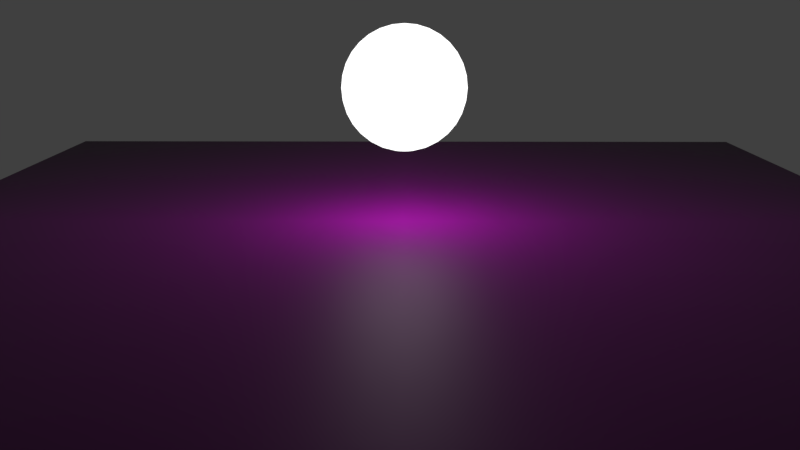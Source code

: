 # Source: ejercicio_2.blend  (saved by Blender 2.79.0; exported with 4.5.12 LTS)
import bpy
from mathutils import Matrix  # noqa: F401  (used for matrix-valued properties, if any)

bpy.ops.wm.read_factory_settings(use_empty=True)
scene = bpy.context.scene
scene.name = 'Scene'

# ---- collections
col_collection_1 = bpy.data.collections.new('Collection 1'); scene.collection.children.link(col_collection_1)

# ---- images (referenced by path relative to the original .blend; pixels are not part of the script)
import os
ASSET_DIR = os.environ.get("B2B_ASSET_DIR", "")  # directory of the original .blend (textures are referenced by path, not embedded)
HERE = os.path.dirname(os.path.abspath(__file__))  # packed textures are extracted next to this script under _unpacked/

def load_image(name, relpath, width, height, colorspace="sRGB"):
    """Load a texture the original file referenced (path relative to the .blend, or extracted next to this script)."""
    p = next((c for c in (os.path.join(HERE, relpath), os.path.join(ASSET_DIR, relpath)) if relpath and os.path.exists(c)), "")
    if p:
        img = bpy.data.images.load(p, check_existing=True)
        img.name = name
    else:  # same state as the original file: an image datablock whose file is absent (Cycles renders it pink)
        img = bpy.data.images.new(name, width, height)
        img.source = "FILE"
        img.filepath = "//" + (relpath or name)
    img.colorspace_settings.name = colorspace
    return img
img_bricks_color_jpg = load_image('Bricks_COLOR.jpg', 'Brick_textures/Bricks_COLOR.jpg', 1024, 1024, 'sRGB')
img_bricks_nor_jpg = load_image('Bricks_NOR.jpg', 'Brick_textures/Bricks_NOR.jpg', 1024, 1024, 'Non-Color')

# ---- materials (node trees are filled in below, after node groups)
mat_material_001 = bpy.data.materials.new('Material.001')
mat_material_001.alpha_threshold = 0.0
mat_material_001.roughness = 0.5
mat_bricks_color = bpy.data.materials.new('Bricks_COLOR')
mat_bricks_color.alpha_threshold = 0.0
mat_bricks_color.roughness = 0.5

# ---- material node trees
mat_material_001.use_nodes = True; mat_material_001.node_tree.nodes.clear()
_N = mat_material_001.node_tree.nodes; _L = mat_material_001.node_tree.links
n0 = _N.new('ShaderNodeOutputMaterial'); n0.name = 'Material Output'; n0.location = (460, 300)
n1 = _N.new('ShaderNodeEmission'); n1.name = 'Emission'; n1.location = (240, 291)
n1.inputs[1].default_value = 1.5
_L.new(n1.outputs[0], n0.inputs[0])
n0.is_active_output = True
mat_bricks_color.use_nodes = True; mat_bricks_color.node_tree.nodes.clear()
_N = mat_bricks_color.node_tree.nodes; _L = mat_bricks_color.node_tree.links
n0 = _N.new('ShaderNodeBsdfPrincipled'); n0.name = 'Principled BSDF'; n0.location = (-31, 258)
n0.width = 150
n0.subsurface_method = 'BURLEY'
n0.inputs[3].default_value = 1.45
n0.inputs[9].default_value = (1.0, 1.0, 1.0)
n1 = _N.new('ShaderNodeOutputMaterial'); n1.name = 'Material Output'; n1.location = (211, 249)
n2 = _N.new('ShaderNodeTexImage'); n2.name = 'Image Texture'; n2.location = (-254, 245)
n2.width = 140
n2.image = img_bricks_color_jpg
n2.extension = 'CLIP'
n3 = _N.new('ShaderNodeTexImage'); n3.name = 'Image Texture.001'; n3.location = (-459, -36)
n3.width = 140
n3.image = img_bricks_nor_jpg
n3.extension = 'CLIP'
n4 = _N.new('ShaderNodeBump'); n4.name = 'Bump'; n4.location = (-254, -93)
n4.inputs[1].default_value = 0.1
n4.inputs[2].default_value = 1.0
_L.new(n2.outputs[0], n0.inputs[0])
_L.new(n0.outputs[0], n1.inputs[0])
_L.new(n4.outputs[0], n0.inputs[5])
_L.new(n3.outputs[0], n4.inputs[3])
n1.is_active_output = True

# ---- world
world_world = bpy.data.worlds.new('World'); scene.world = world_world
world_world.color = (0.05088, 0.05088, 0.05088)
world_world.use_sun_shadow = False
world_world.sun_shadow_jitter_overblur = 0.0
world_world.cycles.sampling_method = 'MANUAL'

# ---- cameras
cam_camera_001 = bpy.data.cameras.new('Camera.001')
cam_camera_001.clip_end = 100.0
cam_camera_001.lens = 35.0
cam_camera_001.sensor_width = 32.0
cam_camera_001.sensor_height = 18.0
cam_camera_001.display_size = 2.0
cam_camera_001.dof.focus_distance = 0.0

# ---- meshes
me_icosphere = bpy.data.meshes.new('Icosphere')
me_icosphere.from_pydata([(0.3753, 0.9061, 0.1951), (0.3536, 0.8536, 0.3827), (0.3182, 0.7682, 0.5556), (0.2706, 0.6533, 0.7071), (0.2126, 0.5133, 0.8315), (0.1464, 0.3536, 0.9239), (0.07466, 0.1802, 0.9808), (0.03806, 0.1913, 0.9808), (0.07466, 0.3753, 0.9239), (0.1084, 0.5449, 0.8315), (0.138, 0.6935, 0.7071), (0.1622, 0.8155, 0.5556), (0.1802, 0.9061, 0.3827), (0.1913, 0.9619, 0.1951), (0.1951, 0.9808, -5.96e-07), (0.1913, 0.9619, -0.1951), (0.1802, 0.9061, -0.3827), (0.1622, 0.8155, -0.5556), (0.138, 0.6935, -0.7071), (0.1084, 0.5449, -0.8315), (0.07466, 0.3753, -0.9239), (0.03806, 0.1913, -0.9808), (4.768e-07, 0.1951, -0.9808), (4.768e-07, 0.3827, -0.9239), (4.768e-07, 0.5556, -0.8315), (4.768e-07, 0.7071, -0.7071), (4.768e-07, 0.8315, -0.5556), (4.768e-07, 0.9239, -0.3827), (4.768e-07, 1.0, -5.96e-07), (4.768e-07, 0.9808, 0.1951), (4.768e-07, 0.8315, 0.5556), (4.768e-07, 0.7071, 0.7071), (4.768e-07, 0.5556, 0.8315), (4.768e-07, 0.3827, 0.9239), (0.3827, 0.9239, -5.96e-07), (0.3753, 0.9061, -0.1951), (0.3536, 0.8536, -0.3827), (0.3182, 0.7682, -0.5556), (0.2706, 0.6533, -0.7071), (0.2126, 0.5133, -0.8315), (0.1464, 0.3536, -0.9239), (0.07466, 0.1802, -0.9808), (0.5449, 0.8155, 0.1951), (0.5133, 0.7682, 0.3827), (0.4619, 0.6913, 0.5556), (0.3928, 0.5879, 0.7071), (0.3087, 0.4619, 0.8315), (0.2126, 0.3182, 0.9239), (0.1084, 0.1622, 0.9808), (0.5556, 0.8315, -5.96e-07), (0.5449, 0.8155, -0.1951), (0.5133, 0.7682, -0.3827), (0.4619, 0.6913, -0.5556), (0.3928, 0.5879, -0.7071), (0.3087, 0.4619, -0.8315), (0.2126, 0.3182, -0.9239), (0.1084, 0.1622, -0.9808), (0.6935, 0.6935, 0.1951), (0.6533, 0.6533, 0.3827), (0.5879, 0.5879, 0.5556), (0.5, 0.5, 0.7071), (0.3928, 0.3928, 0.8315), (0.2706, 0.2706, 0.9239), (0.138, 0.1379, 0.9808), (0.7071, 0.7071, -5.96e-07), (0.6935, 0.6935, -0.1951), (0.6533, 0.6533, -0.3827), (0.5879, 0.5879, -0.5556), (0.5, 0.5, -0.7071), (0.3928, 0.3928, -0.8315), (0.2706, 0.2706, -0.9239), (0.138, 0.1379, -0.9808), (0.8155, 0.5449, 0.1951), (0.7682, 0.5133, 0.3827), (0.6913, 0.4619, 0.5556), (0.5879, 0.3928, 0.7071), (0.4619, 0.3087, 0.8315), (0.3182, 0.2126, 0.9239), (0.1622, 0.1084, 0.9808), (0.8315, 0.5556, -5.96e-07), (0.8155, 0.5449, -0.1951), (0.7682, 0.5133, -0.3827), (0.6913, 0.4619, -0.5556), (0.5879, 0.3928, -0.7071), (0.4619, 0.3087, -0.8315), (0.3182, 0.2126, -0.9239), (0.1622, 0.1084, -0.9808), (0.9061, 0.3753, 0.1951), (0.8536, 0.3536, 0.3827), (0.7682, 0.3182, 0.5556), (0.6533, 0.2706, 0.7071), (0.5133, 0.2126, 0.8315), (0.3536, 0.1464, 0.9239), (0.1802, 0.07466, 0.9808), (0.9239, 0.3827, -5.96e-07), (0.9061, 0.3753, -0.1951), (0.8536, 0.3536, -0.3827), (0.7682, 0.3182, -0.5556), (0.6533, 0.2706, -0.7071), (0.5133, 0.2126, -0.8315), (0.3536, 0.1464, -0.9239), (0.1802, 0.07466, -0.9808), (0.9619, 0.1913, 0.1951), (0.9061, 0.1802, 0.3827), (0.8155, 0.1622, 0.5556), (0.6935, 0.1379, 0.7071), (0.5449, 0.1084, 0.8315), (0.3753, 0.07466, 0.9239), (0.1913, 0.03806, 0.9808), (0.9808, 0.1951, -5.96e-07), (0.9619, 0.1913, -0.1951), (0.9061, 0.1802, -0.3827), (0.8155, 0.1622, -0.5556), (0.6935, 0.1379, -0.7071), (0.5449, 0.1084, -0.8315), (0.3753, 0.07466, -0.9239), (0.1913, 0.03806, -0.9808), (0.9808, -1.836e-07, 0.1951), (0.9239, -6.438e-08, 0.3827), (0.8315, -1.24e-07, 0.5556), (0.7071, -1.091e-07, 0.7071), (0.5556, -1.016e-07, 0.8315), (0.3827, -1.091e-07, 0.9239), (0.1951, -1.165e-07, 0.9808), (1.0, -1.687e-07, -5.96e-07), (0.9808, -1.836e-07, -0.1951), (0.9239, -1.968e-08, -0.3827), (0.8315, -1.24e-07, -0.5556), (0.7071, -1.091e-07, -0.7071), (0.5556, -1.314e-07, -0.8315), (0.3827, -9.418e-08, -0.9239), (0.1951, -9.791e-08, -0.9808), (0.9619, -0.1913, 0.1951), (0.9061, -0.1802, 0.3827), (0.8155, -0.1622, 0.5556), (0.6935, -0.1379, 0.7071), (0.5449, -0.1084, 0.8315), (0.3753, -0.07466, 0.9239), (0.1913, -0.03806, 0.9808), (0.9808, -0.1951, -5.96e-07), (0.9619, -0.1913, -0.1951), (0.9061, -0.1802, -0.3827), (0.8155, -0.1622, -0.5556), (0.6935, -0.1379, -0.7071), (0.5449, -0.1084, -0.8315), (0.3753, -0.07466, -0.9239), (0.1913, -0.03806, -0.9808), (0.9061, -0.3753, 0.1951), (0.8536, -0.3536, 0.3827), (0.7682, -0.3182, 0.5556), (0.6533, -0.2706, 0.7071), (0.5133, -0.2126, 0.8315), (0.3536, -0.1464, 0.9239), (0.1802, -0.07466, 0.9808), (0.9239, -0.3827, -5.96e-07), (0.9061, -0.3753, -0.1951), (0.8536, -0.3536, -0.3827), (0.7682, -0.3182, -0.5556), (0.6533, -0.2706, -0.7071), (0.5133, -0.2126, -0.8315), (0.3536, -0.1464, -0.9239), (0.1802, -0.07466, -0.9808), (0.8155, -0.5449, 0.1951), (0.7682, -0.5133, 0.3827), (0.6913, -0.4619, 0.5556), (0.5879, -0.3928, 0.7071), (0.4619, -0.3087, 0.8315), (0.3182, -0.2126, 0.9239), (0.1622, -0.1084, 0.9808), (0.8315, -0.5556, -5.96e-07), (0.8155, -0.5449, -0.1951), (0.7682, -0.5133, -0.3827), (0.6913, -0.4619, -0.5556), (0.5879, -0.3928, -0.7071), (0.4619, -0.3087, -0.8315), (0.3182, -0.2126, -0.9239), (0.1622, -0.1084, -0.9808), (0.6935, -0.6935, 0.1951), (0.6533, -0.6533, 0.3827), (0.5879, -0.5879, 0.5556), (0.5, -0.5, 0.7071), (0.3928, -0.3928, 0.8315), (0.2706, -0.2706, 0.9239), (0.138, -0.1379, 0.9808), (0.7071, -0.7071, -5.96e-07), (0.6935, -0.6935, -0.1951), (0.6533, -0.6533, -0.3827), (0.5879, -0.5879, -0.5556), (0.5, -0.5, -0.7071), (0.3928, -0.3928, -0.8315), (0.2706, -0.2706, -0.9239), (0.138, -0.1379, -0.9808), (0.5449, -0.8155, 0.1951), (0.5133, -0.7682, 0.3827), (0.4619, -0.6913, 0.5556), (0.3928, -0.5879, 0.7071), (0.3087, -0.4619, 0.8315), (0.2126, -0.3182, 0.9239), (0.1084, -0.1622, 0.9808), (0.5556, -0.8315, -5.96e-07), (0.5449, -0.8155, -0.1951), (0.5133, -0.7682, -0.3827), (0.4619, -0.6913, -0.5556), (0.3928, -0.5879, -0.7071), (0.3087, -0.4619, -0.8315), (0.2126, -0.3182, -0.9239), (0.1084, -0.1622, -0.9808), (0.3753, -0.9061, 0.1951), (0.3536, -0.8536, 0.3827), (0.3182, -0.7682, 0.5556), (0.2706, -0.6533, 0.7071), (0.2126, -0.5133, 0.8315), (0.1464, -0.3536, 0.9239), (0.07466, -0.1802, 0.9808), (0.3827, -0.9239, -5.96e-07), (0.3753, -0.9061, -0.1951), (0.3536, -0.8536, -0.3827), (0.3182, -0.7682, -0.5556), (0.2706, -0.6533, -0.7071), (0.2126, -0.5133, -0.8315), (0.1464, -0.3536, -0.9239), (0.07466, -0.1802, -0.9808), (0.1913, -0.9619, 0.1951), (0.1802, -0.9061, 0.3827), (0.1622, -0.8155, 0.5556), (0.1379, -0.6935, 0.7071), (0.1084, -0.5449, 0.8315), (0.07466, -0.3753, 0.9239), (0.03806, -0.1913, 0.9808), (0.1951, -0.9808, -5.96e-07), (0.1913, -0.9619, -0.1951), (0.1802, -0.9061, -0.3827), (0.1622, -0.8155, -0.5556), (0.1379, -0.6935, -0.7071), (0.1084, -0.5449, -0.8315), (0.07466, -0.3753, -0.9239), (0.03806, -0.1913, -0.9808), (4.768e-07, -0.9808, 0.1951), (4.768e-07, -0.9239, 0.3827), (4.768e-07, -0.8315, 0.5556), (4.768e-07, -0.7071, 0.7071), (4.768e-07, -0.5556, 0.8315), (4.768e-07, -0.3827, 0.9239), (4.768e-07, -0.1951, 0.9808), (4.768e-07, -1.0, -5.96e-07), (4.768e-07, -0.9808, -0.1951), (4.768e-07, -0.9239, -0.3827), (4.768e-07, -0.8315, -0.5556), (4.768e-07, -0.7071, -0.7071), (4.768e-07, -0.5556, -0.8315), (4.768e-07, -0.3827, -0.9239), (4.768e-07, -0.1951, -0.9808), (-0.1913, -0.9619, 0.1951), (-0.1802, -0.9061, 0.3827), (-0.1622, -0.8155, 0.5556), (-0.1379, -0.6935, 0.7071), (-0.1084, -0.5449, 0.8315), (-0.07466, -0.3753, 0.9239), (-0.03806, -0.1913, 0.9808), (-0.1951, -0.9808, -5.96e-07), (-0.1913, -0.9619, -0.1951), (-0.1802, -0.9061, -0.3827), (-0.1622, -0.8155, -0.5556), (-0.1379, -0.6935, -0.7071), (-0.1084, -0.5449, -0.8315), (-0.07466, -0.3753, -0.9239), (-0.03806, -0.1913, -0.9808), (-0.3753, -0.9061, 0.1951), (-0.3536, -0.8536, 0.3827), (-0.3182, -0.7682, 0.5556), (-0.2706, -0.6533, 0.7071), (-0.2126, -0.5133, 0.8315), (-0.1464, -0.3536, 0.9239), (-0.07466, -0.1802, 0.9808), (-0.3827, -0.9239, -5.96e-07), (-0.3753, -0.9061, -0.1951), (-0.3536, -0.8536, -0.3827), (-0.3182, -0.7682, -0.5556), (-0.2706, -0.6533, -0.7071), (-0.2126, -0.5133, -0.8315), (-0.1464, -0.3536, -0.9239), (-0.07466, -0.1802, -0.9808), (-0.5449, -0.8155, 0.1951), (-0.5133, -0.7682, 0.3827), (-0.4619, -0.6913, 0.5556), (-0.3928, -0.5879, 0.7071), (-0.3087, -0.4619, 0.8315), (-0.2126, -0.3182, 0.9239), (-0.1084, -0.1622, 0.9808), (-0.5556, -0.8315, -5.96e-07), (-0.5449, -0.8155, -0.1951), (-0.5133, -0.7682, -0.3827), (-0.4619, -0.6913, -0.5556), (-0.3928, -0.5879, -0.7071), (-0.3087, -0.4619, -0.8315), (-0.2126, -0.3182, -0.9239), (-0.1084, -0.1622, -0.9808), (-0.6935, -0.6935, 0.1951), (-0.6533, -0.6533, 0.3827), (-0.5879, -0.5879, 0.5556), (-0.5, -0.5, 0.7071), (-0.3928, -0.3928, 0.8315), (-0.2706, -0.2706, 0.9239), (-0.1379, -0.1379, 0.9808), (-0.7071, -0.7071, -5.96e-07), (-0.6935, -0.6935, -0.1951), (-0.6533, -0.6533, -0.3827), (-0.5879, -0.5879, -0.5556), (-0.5, -0.5, -0.7071), (-0.3928, -0.3928, -0.8315), (-0.2706, -0.2706, -0.9239), (-0.1379, -0.1379, -0.9808), (4.768e-07, -1.157e-07, -1.0), (-0.8155, -0.5449, 0.1951), (-0.7682, -0.5133, 0.3827), (-0.6913, -0.4619, 0.5556), (-0.5879, -0.3928, 0.7071), (-0.4619, -0.3087, 0.8315), (-0.3182, -0.2126, 0.9239), (-0.1622, -0.1084, 0.9808), (-0.8315, -0.5556, -5.96e-07), (-0.8155, -0.5449, -0.1951), (-0.7682, -0.5133, -0.3827), (-0.6913, -0.4619, -0.5556), (-0.5879, -0.3928, -0.7071), (-0.4619, -0.3087, -0.8315), (-0.3182, -0.2126, -0.9239), (-0.1622, -0.1084, -0.9808), (-0.9061, -0.3753, 0.1951), (-0.8536, -0.3536, 0.3827), (-0.7682, -0.3182, 0.5556), (-0.6533, -0.2706, 0.7071), (-0.5133, -0.2126, 0.8315), (-0.3536, -0.1464, 0.9239), (-0.1802, -0.07466, 0.9808), (-0.9239, -0.3827, -5.96e-07), (-0.9061, -0.3753, -0.1951), (-0.8536, -0.3536, -0.3827), (-0.7682, -0.3182, -0.5556), (-0.6533, -0.2706, -0.7071), (-0.5133, -0.2126, -0.8315), (-0.3536, -0.1464, -0.9239), (-0.1802, -0.07466, -0.9808), (-0.9619, -0.1913, 0.1951), (-0.9061, -0.1802, 0.3827), (-0.8155, -0.1622, 0.5556), (-0.6935, -0.1379, 0.7071), (-0.5449, -0.1084, 0.8315), (-0.3753, -0.07466, 0.9239), (-0.1913, -0.03806, 0.9808), (0.0, -1.793e-07, 1.0), (-0.9808, -0.1951, -5.96e-07), (-0.9619, -0.1913, -0.1951), (-0.9061, -0.1802, -0.3827), (-0.8155, -0.1622, -0.5556), (-0.6935, -0.1379, -0.7071), (-0.5449, -0.1084, -0.8315), (-0.3753, -0.07466, -0.9239), (-0.1913, -0.03806, -0.9808), (-0.9808, 1.144e-07, 0.1951), (-0.9239, -1.091e-07, 0.3827), (-0.8315, 6.973e-08, 0.5556), (-0.7071, 2.503e-08, 0.7071), (-0.5556, -7.183e-08, 0.8315), (-0.3827, -7.183e-08, 0.9239), (-0.1951, -1.016e-07, 0.9808), (-1.0, 6.973e-08, -5.96e-07), (-0.9808, 1.144e-07, -0.1951), (-0.9239, -1.091e-07, -0.3827), (-0.8315, 6.973e-08, -0.5556), (-0.7071, 2.503e-08, -0.7071), (-0.5556, -4.948e-08, -0.8315), (-0.3827, -4.203e-08, -0.9239), (-0.1951, -1.054e-07, -0.9808), (-0.9619, 0.1913, 0.1951), (-0.9061, 0.1802, 0.3827), (-0.8155, 0.1622, 0.5556), (-0.6935, 0.1379, 0.7071), (-0.5449, 0.1084, 0.8315), (-0.3753, 0.07466, 0.9239), (-0.1913, 0.03806, 0.9808), (-0.9808, 0.1951, -5.96e-07), (-0.9619, 0.1913, -0.1951), (-0.9061, 0.1802, -0.3827), (-0.8155, 0.1622, -0.5556), (-0.6935, 0.1379, -0.7071), (-0.5449, 0.1084, -0.8315), (-0.3753, 0.07466, -0.9239), (-0.1913, 0.03806, -0.9808), (-0.9061, 0.3753, 0.1951), (-0.8536, 0.3536, 0.3827), (-0.7682, 0.3182, 0.5556), (-0.6533, 0.2706, 0.7071), (-0.5133, 0.2126, 0.8315), (-0.3536, 0.1464, 0.9239), (-0.1802, 0.07466, 0.9808), (-0.9239, 0.3827, -5.96e-07), (-0.9061, 0.3753, -0.1951), (-0.8536, 0.3536, -0.3827), (-0.7682, 0.3182, -0.5556), (-0.6533, 0.2706, -0.7071), (-0.5133, 0.2126, -0.8315), (-0.3536, 0.1464, -0.9239), (-0.1802, 0.07466, -0.9808), (-0.8155, 0.5449, 0.1951), (-0.7682, 0.5133, 0.3827), (-0.6913, 0.4619, 0.5556), (-0.5879, 0.3928, 0.7071), (-0.4619, 0.3087, 0.8315), (-0.3182, 0.2126, 0.9239), (-0.1622, 0.1084, 0.9808), (-0.8315, 0.5556, -5.96e-07), (-0.8155, 0.5449, -0.1951), (-0.7682, 0.5133, -0.3827), (-0.6913, 0.4619, -0.5556), (-0.5879, 0.3928, -0.7071), (-0.4619, 0.3087, -0.8315), (-0.3182, 0.2126, -0.9239), (-0.1622, 0.1084, -0.9808), (-0.6935, 0.6935, 0.1951), (-0.6533, 0.6533, 0.3827), (-0.5879, 0.5879, 0.5556), (-0.5, 0.5, 0.7071), (-0.3928, 0.3928, 0.8315), (-0.2706, 0.2706, 0.9239), (-0.1379, 0.1379, 0.9808), (-0.7071, 0.7071, -5.96e-07), (-0.6935, 0.6935, -0.1951), (-0.6533, 0.6533, -0.3827), (-0.5879, 0.5879, -0.5556), (-0.5, 0.5, -0.7071), (-0.3928, 0.3928, -0.8315), (-0.2706, 0.2706, -0.9239), (-0.1379, 0.1379, -0.9808), (-0.5449, 0.8155, 0.1951), (-0.5133, 0.7682, 0.3827), (-0.4619, 0.6913, 0.5556), (-0.3928, 0.5879, 0.7071), (-0.3087, 0.4619, 0.8315), (-0.2126, 0.3182, 0.9239), (-0.1084, 0.1622, 0.9808), (-0.5556, 0.8315, -5.96e-07), (-0.5449, 0.8155, -0.1951), (-0.5133, 0.7682, -0.3827), (-0.4619, 0.6913, -0.5556), (-0.3928, 0.5879, -0.7071), (-0.3087, 0.4619, -0.8315), (-0.2126, 0.3182, -0.9239), (-0.1084, 0.1622, -0.9808), (-0.3753, 0.9061, 0.1951), (-0.3536, 0.8536, 0.3827), (-0.3182, 0.7682, 0.5556), (-0.2706, 0.6533, 0.7071), (-0.2126, 0.5133, 0.8315), (-0.1464, 0.3536, 0.9239), (-0.07466, 0.1802, 0.9808), (-0.3827, 0.9239, -5.96e-07), (-0.3753, 0.9061, -0.1951), (-0.3536, 0.8536, -0.3827), (-0.3182, 0.7682, -0.5556), (-0.2706, 0.6533, -0.7071), (-0.2126, 0.5133, -0.8315), (-0.1464, 0.3536, -0.9239), (-0.07466, 0.1802, -0.9808), (-0.1913, 0.9619, 0.1951), (-0.1802, 0.9061, 0.3827), (-0.1622, 0.8155, 0.5556), (-0.1379, 0.6935, 0.7071), (-0.1084, 0.5449, 0.8315), (-0.07466, 0.3753, 0.9239), (-0.03806, 0.1913, 0.9808), (-0.1951, 0.9808, -5.96e-07), (-0.1913, 0.9619, -0.1951), (-0.1802, 0.9061, -0.3827), (-0.1622, 0.8155, -0.5556), (-0.1379, 0.6935, -0.7071), (-0.1084, 0.5449, -0.8315), (-0.07466, 0.3753, -0.9239), (-0.03806, 0.1913, -0.9808), (4.768e-07, 0.9239, 0.3827), (4.768e-07, 0.1951, 0.9808), (9.537e-07, 0.9808, -0.1951)], [], [(58, 59, 74, 73), (69, 68, 83, 84), (68, 67, 82, 83), (61, 62, 77, 76), (64, 57, 72, 79), (57, 58, 73, 72), (71, 70, 85, 86), (53, 52, 67, 68), (56, 55, 70, 71), (46, 47, 62, 61), (59, 60, 75, 74), (70, 69, 84, 85), (47, 48, 63, 62), (49, 42, 57, 64), (52, 51, 66, 67), (0, 1, 43, 42), (41, 40, 55, 56), (36, 35, 50, 51), (1, 2, 44, 43), (18, 17, 37, 38), (9, 8, 5, 4), (31, 32, 9, 10), (10, 9, 4, 3), (17, 16, 36, 37), (28, 29, 13, 14), (40, 39, 54, 55), (11, 10, 3, 2), (22, 23, 20, 21), (3, 4, 46, 45), (312, 21, 41), (33, 480, 7, 8), (2, 3, 45, 44), (16, 15, 35, 36), (23, 24, 19, 20), (20, 19, 39, 40), (13, 12, 1, 0), (29, 479, 12, 13), (7, 350, 6), (6, 350, 48), (26, 27, 16, 17), (4, 5, 47, 46), (39, 38, 53, 54), (32, 33, 8, 9), (35, 34, 49, 50), (37, 36, 51, 52), (27, 481, 15, 16), (34, 0, 42, 49), (54, 53, 68, 69), (30, 31, 10, 11), (8, 7, 6, 5), (5, 6, 48, 47), (479, 30, 11, 12), (44, 45, 60, 59), (312, 41, 56), (24, 25, 18, 19), (43, 44, 59, 58), (38, 37, 52, 53), (480, 350, 7), (60, 61, 76, 75), (42, 43, 58, 57), (14, 13, 0, 34), (312, 71, 86), (21, 20, 40, 41), (481, 28, 14, 15), (55, 54, 69, 70), (50, 49, 64, 65), (25, 26, 17, 18), (51, 50, 65, 66), (45, 46, 61, 60), (312, 22, 21), (312, 56, 71), (63, 350, 78), (12, 11, 2, 1), (65, 64, 79, 80), (48, 350, 63), (19, 18, 38, 39), (62, 63, 78, 77), (66, 65, 80, 81), (15, 14, 34, 35), (67, 66, 81, 82), (72, 73, 88, 87), (84, 83, 98, 99), (82, 81, 96, 97), (77, 78, 93, 92), (79, 72, 87, 94), (86, 85, 100, 101), (76, 77, 92, 91), (83, 82, 97, 98), (78, 350, 93), (75, 76, 91, 90), (85, 84, 99, 100), (80, 79, 94, 95), (74, 75, 90, 89), (81, 80, 95, 96), (73, 74, 89, 88), (312, 86, 101), (90, 91, 106, 105), (100, 99, 114, 115), (95, 94, 109, 110), (89, 90, 105, 104), (96, 95, 110, 111), (88, 89, 104, 103), (312, 101, 116), (87, 88, 103, 102), (99, 98, 113, 114), (97, 96, 111, 112), (92, 93, 108, 107), (94, 87, 102, 109), (101, 100, 115, 116), (91, 92, 107, 106), (98, 97, 112, 113), (93, 350, 108), (114, 113, 128, 129), (112, 111, 126, 127), (107, 108, 123, 122), (109, 102, 117, 124), (116, 115, 130, 131), (106, 107, 122, 121), (113, 112, 127, 128), (108, 350, 123), (105, 106, 121, 120), (115, 114, 129, 130), (110, 109, 124, 125), (104, 105, 120, 119), (111, 110, 125, 126), (103, 104, 119, 118), (312, 116, 131), (102, 103, 118, 117), (125, 124, 139, 140), (119, 120, 135, 134), (126, 125, 140, 141), (118, 119, 134, 133), (312, 131, 146), (117, 118, 133, 132), (129, 128, 143, 144), (127, 126, 141, 142), (122, 123, 138, 137), (124, 117, 132, 139), (131, 130, 145, 146), (121, 122, 137, 136), (128, 127, 142, 143), (123, 350, 138), (120, 121, 136, 135), (130, 129, 144, 145), (137, 138, 153, 152), (139, 132, 147, 154), (146, 145, 160, 161), (136, 137, 152, 151), (143, 142, 157, 158), (138, 350, 153), (135, 136, 151, 150), (145, 144, 159, 160), (140, 139, 154, 155), (134, 135, 150, 149), (141, 140, 155, 156), (133, 134, 149, 148), (312, 146, 161), (132, 133, 148, 147), (144, 143, 158, 159), (142, 141, 156, 157), (149, 150, 165, 164), (156, 155, 170, 171), (148, 149, 164, 163), (312, 161, 176), (147, 148, 163, 162), (159, 158, 173, 174), (157, 156, 171, 172), (152, 153, 168, 167), (154, 147, 162, 169), (161, 160, 175, 176), (151, 152, 167, 166), (158, 157, 172, 173), (153, 350, 168), (150, 151, 166, 165), (160, 159, 174, 175), (155, 154, 169, 170), (169, 162, 177, 184), (176, 175, 190, 191), (166, 167, 182, 181), (173, 172, 187, 188), (168, 350, 183), (165, 166, 181, 180), (175, 174, 189, 190), (170, 169, 184, 185), (164, 165, 180, 179), (171, 170, 185, 186), (163, 164, 179, 178), (312, 176, 191), (162, 163, 178, 177), (174, 173, 188, 189), (172, 171, 186, 187), (167, 168, 183, 182), (186, 185, 200, 201), (178, 179, 194, 193), (312, 191, 206), (177, 178, 193, 192), (189, 188, 203, 204), (187, 186, 201, 202), (182, 183, 198, 197), (184, 177, 192, 199), (191, 190, 205, 206), (181, 182, 197, 196), (188, 187, 202, 203), (183, 350, 198), (180, 181, 196, 195), (190, 189, 204, 205), (185, 184, 199, 200), (179, 180, 195, 194), (206, 205, 220, 221), (196, 197, 212, 211), (203, 202, 217, 218), (198, 350, 213), (195, 196, 211, 210), (205, 204, 219, 220), (200, 199, 214, 215), (194, 195, 210, 209), (201, 200, 215, 216), (193, 194, 209, 208), (312, 206, 221), (192, 193, 208, 207), (204, 203, 218, 219), (202, 201, 216, 217), (197, 198, 213, 212), (199, 192, 207, 214), (208, 209, 224, 223), (312, 221, 236), (207, 208, 223, 222), (219, 218, 233, 234), (217, 216, 231, 232), (212, 213, 228, 227), (214, 207, 222, 229), (221, 220, 235, 236), (211, 212, 227, 226), (218, 217, 232, 233), (213, 350, 228), (210, 211, 226, 225), (220, 219, 234, 235), (215, 214, 229, 230), (209, 210, 225, 224), (216, 215, 230, 231), (233, 232, 247, 248), (228, 350, 243), (225, 226, 241, 240), (235, 234, 249, 250), (230, 229, 244, 245), (224, 225, 240, 239), (231, 230, 245, 246), (223, 224, 239, 238), (312, 236, 251), (222, 223, 238, 237), (234, 233, 248, 249), (232, 231, 246, 247), (227, 228, 243, 242), (229, 222, 237, 244), (236, 235, 250, 251), (226, 227, 242, 241), (312, 251, 266), (237, 238, 253, 252), (249, 248, 263, 264), (247, 246, 261, 262), (242, 243, 258, 257), (244, 237, 252, 259), (251, 250, 265, 266), (241, 242, 257, 256), (248, 247, 262, 263), (243, 350, 258), (240, 241, 256, 255), (250, 249, 264, 265), (245, 244, 259, 260), (239, 240, 255, 254), (246, 245, 260, 261), (238, 239, 254, 253), (255, 256, 271, 270), (265, 264, 279, 280), (260, 259, 274, 275), (254, 255, 270, 269), (261, 260, 275, 276), (253, 254, 269, 268), (312, 266, 281), (252, 253, 268, 267), (264, 263, 278, 279), (262, 261, 276, 277), (257, 258, 273, 272), (259, 252, 267, 274), (266, 265, 280, 281), (256, 257, 272, 271), (263, 262, 277, 278), (258, 350, 273), (279, 278, 293, 294), (277, 276, 291, 292), (272, 273, 288, 287), (274, 267, 282, 289), (281, 280, 295, 296), (271, 272, 287, 286), (278, 277, 292, 293), (273, 350, 288), (270, 271, 286, 285), (280, 279, 294, 295), (275, 274, 289, 290), (269, 270, 285, 284), (276, 275, 290, 291), (268, 269, 284, 283), (312, 281, 296), (267, 268, 283, 282), (295, 294, 309, 310), (290, 289, 304, 305), (284, 285, 300, 299), (291, 290, 305, 306), (283, 284, 299, 298), (312, 296, 311), (282, 283, 298, 297), (294, 293, 308, 309), (292, 291, 306, 307), (287, 288, 303, 302), (289, 282, 297, 304), (296, 295, 310, 311), (286, 287, 302, 301), (293, 292, 307, 308), (288, 350, 303), (285, 286, 301, 300), (307, 306, 322, 323), (302, 303, 319, 318), (304, 297, 313, 320), (311, 310, 326, 327), (301, 302, 318, 317), (308, 307, 323, 324), (303, 350, 319), (300, 301, 317, 316), (310, 309, 325, 326), (305, 304, 320, 321), (299, 300, 316, 315), (306, 305, 321, 322), (298, 299, 315, 314), (312, 311, 327), (297, 298, 314, 313), (309, 308, 324, 325), (321, 320, 335, 336), (315, 316, 331, 330), (322, 321, 336, 337), (314, 315, 330, 329), (312, 327, 342), (313, 314, 329, 328), (325, 324, 339, 340), (323, 322, 337, 338), (318, 319, 334, 333), (320, 313, 328, 335), (327, 326, 341, 342), (317, 318, 333, 332), (324, 323, 338, 339), (319, 350, 334), (316, 317, 332, 331), (326, 325, 340, 341), (333, 334, 349, 348), (335, 328, 343, 351), (342, 341, 357, 358), (332, 333, 348, 347), (339, 338, 354, 355), (334, 350, 349), (331, 332, 347, 346), (341, 340, 356, 357), (336, 335, 351, 352), (330, 331, 346, 345), (337, 336, 352, 353), (329, 330, 345, 344), (312, 342, 358), (328, 329, 344, 343), (340, 339, 355, 356), (338, 337, 353, 354), (345, 346, 362, 361), (353, 352, 367, 368), (344, 345, 361, 360), (312, 358, 373), (343, 344, 360, 359), (356, 355, 370, 371), (354, 353, 368, 369), (348, 349, 365, 364), (351, 343, 359, 366), (358, 357, 372, 373), (347, 348, 364, 363), (355, 354, 369, 370), (349, 350, 365), (346, 347, 363, 362), (357, 356, 371, 372), (352, 351, 366, 367), (366, 359, 374, 381), (373, 372, 387, 388), (363, 364, 379, 378), (370, 369, 384, 385), (365, 350, 380), (362, 363, 378, 377), (372, 371, 386, 387), (367, 366, 381, 382), (361, 362, 377, 376), (368, 367, 382, 383), (360, 361, 376, 375), (312, 373, 388), (359, 360, 375, 374), (371, 370, 385, 386), (369, 368, 383, 384), (364, 365, 380, 379), (383, 382, 397, 398), (375, 376, 391, 390), (312, 388, 403), (374, 375, 390, 389), (386, 385, 400, 401), (384, 383, 398, 399), (379, 380, 395, 394), (381, 374, 389, 396), (388, 387, 402, 403), (378, 379, 394, 393), (385, 384, 399, 400), (380, 350, 395), (377, 378, 393, 392), (387, 386, 401, 402), (382, 381, 396, 397), (376, 377, 392, 391), (393, 394, 409, 408), (400, 399, 414, 415), (395, 350, 410), (392, 393, 408, 407), (402, 401, 416, 417), (397, 396, 411, 412), (391, 392, 407, 406), (398, 397, 412, 413), (390, 391, 406, 405), (312, 403, 418), (389, 390, 405, 404), (401, 400, 415, 416), (399, 398, 413, 414), (394, 395, 410, 409), (396, 389, 404, 411), (403, 402, 417, 418), (312, 418, 433), (404, 405, 420, 419), (416, 415, 430, 431), (414, 413, 428, 429), (409, 410, 425, 424), (411, 404, 419, 426), (418, 417, 432, 433), (408, 409, 424, 423), (415, 414, 429, 430), (410, 350, 425), (407, 408, 423, 422), (417, 416, 431, 432), (412, 411, 426, 427), (406, 407, 422, 421), (413, 412, 427, 428), (405, 406, 421, 420), (425, 350, 440), (422, 423, 438, 437), (432, 431, 446, 447), (427, 426, 441, 442), (421, 422, 437, 436), (428, 427, 442, 443), (420, 421, 436, 435), (312, 433, 448), (419, 420, 435, 434), (431, 430, 445, 446), (429, 428, 443, 444), (424, 425, 440, 439), (426, 419, 434, 441), (433, 432, 447, 448), (423, 424, 439, 438), (430, 429, 444, 445), (434, 435, 450, 449), (446, 445, 460, 461), (444, 443, 458, 459), (439, 440, 455, 454), (441, 434, 449, 456), (448, 447, 462, 463), (438, 439, 454, 453), (445, 444, 459, 460), (440, 350, 455), (437, 438, 453, 452), (447, 446, 461, 462), (442, 441, 456, 457), (436, 437, 452, 451), (443, 442, 457, 458), (435, 436, 451, 450), (312, 448, 463), (452, 453, 468, 467), (462, 461, 476, 477), (457, 456, 471, 472), (451, 452, 467, 466), (458, 457, 472, 473), (450, 451, 466, 465), (312, 463, 478), (449, 450, 465, 464), (461, 460, 475, 476), (459, 458, 473, 474), (454, 455, 470, 469), (456, 449, 464, 471), (463, 462, 477, 478), (453, 454, 469, 468), (460, 459, 474, 475), (455, 350, 470), (476, 475, 25, 24), (474, 473, 27, 26), (469, 470, 480, 33), (471, 464, 29, 28), (478, 477, 23, 22), (468, 469, 33, 32), (475, 474, 26, 25), (470, 350, 480), (467, 468, 32, 31), (477, 476, 24, 23), (472, 471, 28, 481), (466, 467, 31, 30), (473, 472, 481, 27), (465, 466, 30, 479), (312, 478, 22), (464, 465, 479, 29)])
me_icosphere.polygons.foreach_set('use_smooth', [True] * 512)
me_icosphere.materials.append(mat_material_001)
me_icosphere.use_remesh_preserve_volume = False
me_icosphere.use_remesh_preserve_attributes = False
me_icosphere.use_mirror_vertex_groups = False
me_icosphere.update()
me_bricks_color = bpy.data.meshes.new('Bricks_COLOR')
me_bricks_color.from_pydata([(-0.5, -0.5, 0.0), (0.5, -0.5, 0.0), (-0.5, 0.5, 0.0), (0.5, 0.5, 0.0)], [], [(0, 1, 3, 2)])
_uv = me_bricks_color.uv_layers.new(name='UVMap')
_uv.uv.foreach_set('vector', [0.0, 0.0, 1.0, 0.0, 1.0, 1.0, 0.0, 1.0])
me_bricks_color.materials.append(mat_bricks_color)
me_bricks_color.use_remesh_preserve_volume = False
me_bricks_color.use_remesh_preserve_attributes = False
me_bricks_color.use_mirror_vertex_groups = False
me_bricks_color.update()

# ---- objects
ob_camera = bpy.data.objects.new('Camera', cam_camera_001)
ob_icosphere = bpy.data.objects.new('Icosphere', me_icosphere)
ob_bricks_color = bpy.data.objects.new('Bricks_COLOR', me_bricks_color)

# ---- transforms, parenting, visibility, modifiers, constraints
ob_camera.location = (0.01732, -6.84, 1.757)
ob_camera.rotation_euler = (1.315, 2.008e-06, 0.007569)
ob_camera.scale = (1.0, 1.0, 1.0)
ob_camera.lineart.crease_threshold = 0.0
ob_icosphere.location = (-4.768e-07, -2.101e-07, 1.068)
ob_icosphere.scale = (0.491, 0.491, 0.491)
ob_icosphere.lineart.crease_threshold = 0.0
ob_bricks_color.location = (0.0, 0.0, 0.0)
ob_bricks_color.rotation_euler = (0.0, -0.0, 3.142)
ob_bricks_color.scale = (8.0, 8.0, 8.0)
ob_bricks_color.lineart.crease_threshold = 0.0

# ---- collection membership
col_collection_1.objects.link(ob_camera)
col_collection_1.objects.link(ob_icosphere)
col_collection_1.objects.link(ob_bricks_color)

# ---- scene / render settings (as saved in the file)
scene.camera = ob_camera
scene.frame_start = 1; scene.frame_end = 250; scene.frame_set(1)
scene.render.engine = 'CYCLES'
scene.render.resolution_percentage = 75
scene.render.dither_intensity = 0.0
scene.render.use_border = True
scene.cycles.use_denoising = False
scene.cycles.samples = 128
scene.cycles.sampling_pattern = 'TABULATED_SOBOL'
scene.cycles.use_adaptive_sampling = False
scene.cycles.use_light_tree = False
scene.cycles.blur_glossy = 0.0
scene.cycles.sample_clamp_indirect = 0.0
scene.view_settings.view_transform = 'Standard'
bpy.context.view_layer.update()

